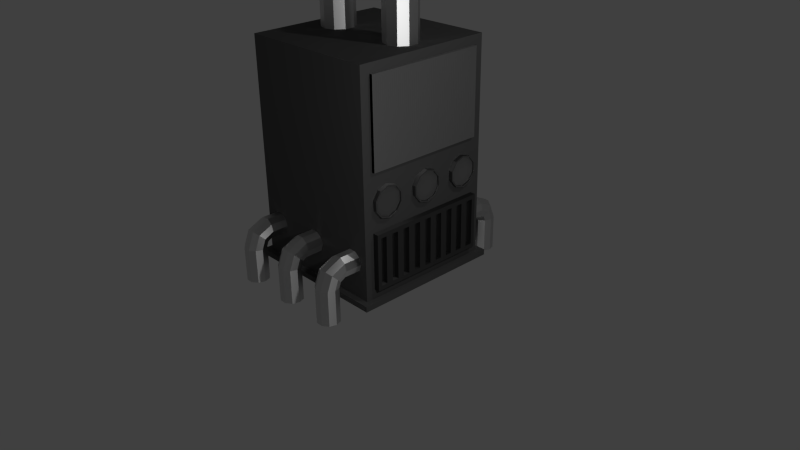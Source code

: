 # Source: Planets_Machines.blend  (saved by Blender 2.76.0; exported with 4.5.12 LTS)
import bpy
from mathutils import Matrix  # noqa: F401  (used for matrix-valued properties, if any)

bpy.ops.wm.read_factory_settings(use_empty=True)
scene = bpy.context.scene
scene.name = 'Scene'

# ---- collections
col_collection_1 = bpy.data.collections.new('Collection 1'); scene.collection.children.link(col_collection_1)

# ---- materials (node trees are filled in below, after node groups)
mat_base = bpy.data.materials.new('Base')
mat_base.alpha_threshold = 0.0
mat_base.roughness = 0.5
mat_base.line_color = (0.0, 0.0, 0.0, 1.0)
mat_gauges = bpy.data.materials.new('Gauges')
mat_gauges.alpha_threshold = 0.0
mat_gauges.roughness = 0.5
mat_gauges.line_color = (0.0, 0.0, 0.0, 1.0)
mat_grill = bpy.data.materials.new('Grill')
mat_grill.alpha_threshold = 0.0
mat_grill.roughness = 0.5
mat_pipes = bpy.data.materials.new('Pipes')
mat_pipes.alpha_threshold = 0.0
mat_pipes.roughness = 0.5
mat_screen = bpy.data.materials.new('Screen')
mat_screen.alpha_threshold = 0.0
mat_screen.roughness = 0.5
mat_gaugeglasses = bpy.data.materials.new('GaugeGlasses')
mat_gaugeglasses.alpha_threshold = 0.0
mat_gaugeglasses.roughness = 0.5
mat_gaugeglasses4real = bpy.data.materials.new('GaugeGlasses4Real')
mat_gaugeglasses4real.alpha_threshold = 0.0
mat_gaugeglasses4real.roughness = 0.5

# ---- material node trees
mat_base.use_nodes = True; mat_base.node_tree.nodes.clear()
_N = mat_base.node_tree.nodes; _L = mat_base.node_tree.links
n0 = _N.new('ShaderNodeOutputMaterial'); n0.name = 'Material Output'; n0.location = (300, 300)
n1 = _N.new('ShaderNodeBsdfDiffuse'); n1.name = 'Diffuse BSDF'; n1.location = (10, 300)
n1.inputs[0].default_value = (0.08353, 0.08353, 0.08353, 1.0)
_L.new(n1.outputs[0], n0.inputs[0])
n0.is_active_output = True
mat_gauges.use_nodes = True; mat_gauges.node_tree.nodes.clear()
_N = mat_gauges.node_tree.nodes; _L = mat_gauges.node_tree.links
n0 = _N.new('ShaderNodeBsdfAnisotropic'); n0.name = 'Anisotropic BSDF'; n0.location = (8, 330)
n0.distribution = 'GGX'
n0.inputs[0].default_value = (0.3095, 0.3095, 0.3095, 1.0)
n0.inputs[1].default_value = 0.4472
n0.inputs[2].default_value = 0.5
n1 = _N.new('ShaderNodeOutputMaterial'); n1.name = 'Material Output'; n1.location = (300, 300)
_L.new(n0.outputs[0], n1.inputs[0])
n1.is_active_output = True
mat_grill.use_nodes = True; mat_grill.node_tree.nodes.clear()
_N = mat_grill.node_tree.nodes; _L = mat_grill.node_tree.links
n0 = _N.new('ShaderNodeOutputMaterial'); n0.name = 'Material Output'; n0.location = (460, 300)
n1 = _N.new('ShaderNodeMixShader'); n1.name = 'Mix Shader'; n1.location = (240, 273)
n2 = _N.new('ShaderNodeBsdfAnisotropic'); n2.name = 'Anisotropic BSDF'; n2.location = (-27, 204)
n2.distribution = 'GGX'
n2.inputs[0].default_value = (0.1981, 0.1981, 0.1981, 1.0)
n2.inputs[1].default_value = 0.4472
n2.inputs[2].default_value = 0.5
n3 = _N.new('ShaderNodeBsdfDiffuse'); n3.name = 'Diffuse BSDF'; n3.location = (-25, 347)
n3.inputs[0].default_value = (0.03078, 0.03078, 0.03078, 1.0)
_L.new(n3.outputs[0], n1.inputs[1])
_L.new(n1.outputs[0], n0.inputs[0])
_L.new(n2.outputs[0], n1.inputs[2])
n0.is_active_output = True
mat_pipes.use_nodes = True; mat_pipes.node_tree.nodes.clear()
_N = mat_pipes.node_tree.nodes; _L = mat_pipes.node_tree.links
n0 = _N.new('ShaderNodeOutputMaterial'); n0.name = 'Material Output'; n0.location = (300, 300)
n1 = _N.new('ShaderNodeBsdfAnisotropic'); n1.name = 'Anisotropic BSDF'; n1.location = (9, 314)
n1.distribution = 'GGX'
n1.inputs[1].default_value = 0.4472
n1.inputs[2].default_value = 0.5
_L.new(n1.outputs[0], n0.inputs[0])
n0.is_active_output = True
mat_screen.use_nodes = True; mat_screen.node_tree.nodes.clear()
_N = mat_screen.node_tree.nodes; _L = mat_screen.node_tree.links
n0 = _N.new('ShaderNodeOutputMaterial'); n0.name = 'Material Output'; n0.location = (545, 300)
n1 = _N.new('ShaderNodeMixShader'); n1.name = 'Mix Shader'; n1.location = (325, 269)
n1.inputs[0].default_value = 0.4273
n2 = _N.new('ShaderNodeBsdfDiffuse'); n2.name = 'Diffuse BSDF'; n2.location = (83, 300)
n2.inputs[0].default_value = (0.0, 0.0, 0.0, 1.0)
n2.inputs[1].default_value = 0.5
n3 = _N.new('ShaderNodeBsdfDiffuse'); n3.name = 'Diffuse BSDF.001'; n3.location = (85, 137)
n3.inputs[0].default_value = (0.3599, 0.3599, 0.3599, 1.0)
n3.inputs[1].default_value = 0.5
n4 = _N.new('ShaderNodeTexBrick'); n4.name = 'Brick Texture'; n4.location = (-575, 318)
n4.inputs[4].default_value = 20.0
n4.inputs[5].default_value = 0.01
n4.inputs[8].default_value = 5.0
n4.inputs[9].default_value = 0.2
n5 = _N.new('ShaderNodeMapping'); n5.name = 'Mapping'; n5.location = (-351, 290)
_L.new(n2.outputs[0], n1.inputs[1])
_L.new(n1.outputs[0], n0.inputs[0])
_L.new(n3.outputs[0], n1.inputs[2])
_L.new(n5.outputs[0], n2.inputs[2])
_L.new(n5.outputs[0], n3.inputs[2])
_L.new(n4.outputs[0], n5.inputs[0])
n0.is_active_output = True
mat_gaugeglasses.use_nodes = True; mat_gaugeglasses.node_tree.nodes.clear()
_N = mat_gaugeglasses.node_tree.nodes; _L = mat_gaugeglasses.node_tree.links
n0 = _N.new('ShaderNodeOutputMaterial'); n0.name = 'Material Output'; n0.location = (300, 300)
n1 = _N.new('ShaderNodeBsdfDiffuse'); n1.name = 'Diffuse BSDF'; n1.location = (10, 300)
n1.inputs[0].default_value = (1.0, 1.0, 1.0, 1.0)
_L.new(n1.outputs[0], n0.inputs[0])
n0.is_active_output = True
mat_gaugeglasses4real.use_nodes = True; mat_gaugeglasses4real.node_tree.nodes.clear()
_N = mat_gaugeglasses4real.node_tree.nodes; _L = mat_gaugeglasses4real.node_tree.links
n0 = _N.new('ShaderNodeOutputMaterial'); n0.name = 'Material Output'; n0.location = (300, 300)
n1 = _N.new('ShaderNodeBsdfGlass'); n1.name = 'Glass BSDF'; n1.location = (10, 300)
n1.distribution = 'BECKMANN'
n1.inputs[0].default_value = (0.8, 0.8, 0.8, 1.0)
n1.inputs[2].default_value = 1.45
_L.new(n1.outputs[0], n0.inputs[0])
n0.is_active_output = True

# ---- world
world_world = bpy.data.worlds.new('World'); scene.world = world_world
world_world.color = (0.05088, 0.05088, 0.05088)
world_world.use_sun_shadow = False
world_world.sun_shadow_jitter_overblur = 0.0
world_world.cycles.sampling_method = 'MANUAL'
world_world.cycles.sample_map_resolution = 256

# ---- cameras
cam_camera = bpy.data.cameras.new('Camera')
cam_camera.clip_end = 100.0
cam_camera.lens = 35.0
cam_camera.sensor_width = 32.0
cam_camera.sensor_height = 18.0
cam_camera.ortho_scale = 7.314
cam_camera.dof.focus_distance = 0.0

# ---- lights
light_point = bpy.data.lights.new('Point', 'POINT')
light_point.transmission_factor = 0.0
light_point.energy = 100.0
light_point.shadow_buffer_clip_start = 0.5
light_point.shadow_soft_size = 0.1
light_point.shadow_maximum_resolution = 0.006
light_point.use_absolute_resolution = True
light_point.cycles.use_multiple_importance_sampling = False
light_lamp = bpy.data.lights.new('Lamp', 'POINT')
light_lamp.transmission_factor = 0.0
light_lamp.cutoff_distance = 30.0
light_lamp.energy = 100.0
light_lamp.shadow_buffer_clip_start = 1.001
light_lamp.shadow_soft_size = 0.1
light_lamp.shadow_maximum_resolution = 0.006
light_lamp.use_absolute_resolution = True
light_lamp.cycles.use_multiple_importance_sampling = False

# ---- meshes
me_cube = bpy.data.meshes.new('Cube')
me_cube.from_pydata([(1.0, 1.0, 0.002415), (1.0, -1.0, 0.002415), (-1.0, -1.0, 0.002415), (-1.0, 1.0, 0.002415), (1.0, 1.0, 0.07621), (1.0, -1.0, 0.07621), (-1.0, -1.0, 0.07621), (-1.0, 1.0, 0.07621), (0.9198, 0.9198, 0.07621), (0.9198, -0.9198, 0.07621), (-0.9198, -0.9198, 0.07621), (-0.9198, 0.9198, 0.07621), (0.9198, 0.9198, 2.865), (0.9198, -0.9198, 2.865), (-0.9198, -0.9198, 2.865), (-0.9198, 0.9198, 2.865), (0.5738, -0.8836, 0.6127), (0.6458, -0.8836, 0.665), (0.7347, -0.8836, 0.665), (0.8067, -0.8836, 0.6127), (0.8342, -0.8836, 0.5282), (0.8067, -0.8836, 0.4436), (0.7347, -0.8836, 0.3913), (0.6458, -0.8836, 0.3913), (0.5464, -0.8836, 0.5282), (0.5738, -0.8836, 0.4436), (0.5738, -1.135, 0.6127), (0.6458, -1.135, 0.665), (0.7347, -1.135, 0.665), (0.8067, -1.135, 0.6127), (0.8342, -1.135, 0.5281), (0.8067, -1.135, 0.4435), (0.7347, -1.135, 0.3913), (0.6458, -1.135, 0.3913), (0.5464, -1.135, 0.5281), (0.5738, -1.135, 0.4435), (0.5738, -1.32, 0.5271), (0.6458, -1.356, 0.564), (0.7347, -1.356, 0.564), (0.8067, -1.32, 0.5271), (0.8342, -1.26, 0.4673), (0.8067, -1.2, 0.4074), (0.7347, -1.163, 0.3705), (0.6458, -1.163, 0.3705), (0.5464, -1.26, 0.4673), (0.5738, -1.2, 0.4074), (0.5738, -1.395, 0.3412), (0.6458, -1.447, 0.3412), (0.7347, -1.447, 0.3412), (0.8067, -1.395, 0.3412), (0.8342, -1.31, 0.3412), (0.8067, -1.226, 0.3412), (0.7347, -1.173, 0.3412), (0.6458, -1.173, 0.3412), (0.5738, -1.395, -0.09841), (0.6458, -1.447, -0.09841), (0.7347, -1.447, -0.09841), (0.8067, -1.395, -0.09841), (0.8342, -1.31, -0.09841), (0.8067, -1.226, -0.09841), (0.7347, -1.173, -0.09841), (0.6458, -1.173, -0.09841), (0.5738, -1.226, -0.09841), (0.5464, -1.31, -0.09841), (0.5464, -1.31, 0.3412), (0.5738, -1.226, 0.3412), (-0.8097, -1.226, 0.3412), (-0.8372, -1.31, 0.3412), (-0.8372, -1.31, -0.09841), (-0.8097, -1.226, -0.09841), (-0.7378, -1.173, -0.09841), (-0.6488, -1.173, -0.09841), (-0.5769, -1.226, -0.09841), (-0.5494, -1.31, -0.09841), (-0.5769, -1.395, -0.09841), (-0.6488, -1.447, -0.09841), (-0.7378, -1.447, -0.09841), (-0.8097, -1.395, -0.09841), (-0.7378, -1.173, 0.3412), (-0.6488, -1.173, 0.3412), (-0.5769, -1.226, 0.3412), (-0.5494, -1.31, 0.3412), (-0.5769, -1.395, 0.3412), (-0.6488, -1.447, 0.3412), (-0.7378, -1.447, 0.3412), (-0.8097, -1.395, 0.3412), (-0.8097, -1.2, 0.4074), (-0.8372, -1.26, 0.4673), (-0.7378, -1.163, 0.3705), (-0.6488, -1.163, 0.3705), (-0.5769, -1.2, 0.4074), (-0.5494, -1.26, 0.4673), (-0.5769, -1.32, 0.5271), (-0.6488, -1.356, 0.564), (-0.7378, -1.356, 0.564), (-0.8097, -1.32, 0.5271), (-0.8097, -1.135, 0.4435), (-0.8372, -1.135, 0.5281), (-0.7378, -1.135, 0.3913), (-0.6488, -1.135, 0.3913), (-0.5769, -1.135, 0.4435), (-0.5494, -1.135, 0.5281), (-0.5769, -1.135, 0.6127), (-0.6488, -1.135, 0.665), (-0.7378, -1.135, 0.665), (-0.8097, -1.135, 0.6127), (-0.8097, -0.8836, 0.4436), (-0.8372, -0.8836, 0.5282), (-0.7378, -0.8836, 0.3913), (-0.6488, -0.8836, 0.3913), (-0.5769, -0.8836, 0.4436), (-0.5494, -0.8836, 0.5282), (-0.5769, -0.8836, 0.6127), (-0.6488, -0.8836, 0.665), (-0.7378, -0.8836, 0.665), (-0.8097, -0.8836, 0.6127), (-0.1179, -0.8836, 0.6127), (-0.04598, -0.8836, 0.665), (0.04295, -0.8836, 0.665), (0.1149, -0.8836, 0.6127), (0.1424, -0.8836, 0.5282), (0.1149, -0.8836, 0.4436), (0.04295, -0.8836, 0.3913), (-0.04598, -0.8836, 0.3913), (-0.1454, -0.8836, 0.5282), (-0.1179, -0.8836, 0.4436), (-0.1179, -1.135, 0.6127), (-0.04598, -1.135, 0.665), (0.04295, -1.135, 0.665), (0.1149, -1.135, 0.6127), (0.1424, -1.135, 0.5281), (0.1149, -1.135, 0.4435), (0.04295, -1.135, 0.3913), (-0.04598, -1.135, 0.3913), (-0.1454, -1.135, 0.5281), (-0.1179, -1.135, 0.4435), (-0.1179, -1.32, 0.5271), (-0.04598, -1.356, 0.564), (0.04295, -1.356, 0.564), (0.1149, -1.32, 0.5271), (0.1424, -1.26, 0.4673), (0.1149, -1.2, 0.4074), (0.04295, -1.163, 0.3705), (-0.04598, -1.163, 0.3705), (-0.1454, -1.26, 0.4673), (-0.1179, -1.2, 0.4074), (-0.1179, -1.395, 0.3412), (-0.04598, -1.447, 0.3412), (0.04295, -1.447, 0.3412), (0.1149, -1.395, 0.3412), (0.1424, -1.31, 0.3412), (0.1149, -1.226, 0.3412), (0.04295, -1.173, 0.3412), (-0.04598, -1.173, 0.3412), (-0.1179, -1.395, -0.09841), (-0.04598, -1.447, -0.09841), (0.04295, -1.447, -0.09841), (0.1149, -1.395, -0.09841), (0.1424, -1.31, -0.09841), (0.1149, -1.226, -0.09841), (0.04295, -1.173, -0.09841), (-0.04598, -1.173, -0.09841), (-0.1179, -1.226, -0.09841), (-0.1454, -1.31, -0.09841), (-0.1454, -1.31, 0.3412), (-0.1179, -1.226, 0.3412), (-0.3967, 0.1598, 4.294), (-0.5128, 0.1975, 4.294), (-0.5128, 0.2119, 2.772), (-0.5128, 0.2119, 4.294), (-0.3882, 0.1715, 2.772), (-0.3882, 0.1715, 4.294), (-0.3112, 0.0655, 2.772), (-0.3112, 0.0655, 4.294), (-0.3112, -0.0655, 2.772), (-0.3112, -0.0655, 4.294), (-0.3882, -0.1715, 2.772), (-0.3882, -0.1715, 4.294), (-0.5128, -0.2119, 2.772), (-0.5128, -0.2119, 4.294), (-0.6374, -0.1715, 2.772), (-0.6374, -0.1715, 4.294), (-0.7144, -0.0655, 2.772), (-0.7144, -0.0655, 4.294), (-0.7144, 0.0655, 2.772), (-0.7144, 0.0655, 4.294), (-0.6374, 0.1715, 2.772), (-0.6374, 0.1715, 4.294), (-0.325, 0.06104, 4.294), (-0.325, -0.06104, 4.294), (-0.3967, -0.1598, 4.294), (-0.5128, -0.1975, 4.294), (-0.6289, -0.1598, 4.294), (-0.7007, -0.06104, 4.294), (-0.7007, 0.06104, 4.294), (-0.6289, 0.1598, 4.294), (-0.3967, 0.1598, 4.146), (-0.5128, 0.1975, 4.146), (-0.325, 0.06104, 4.146), (-0.325, -0.06104, 4.146), (-0.3967, -0.1598, 4.146), (-0.5128, -0.1975, 4.146), (-0.6289, -0.1598, 4.146), (-0.7007, -0.06104, 4.146), (-0.7007, 0.06104, 4.146), (-0.6289, 0.1598, 4.146), (0.6702, 0.1598, 3.674), (0.5541, 0.1975, 3.674), (0.5541, 0.2119, 2.775), (0.5541, 0.2119, 3.674), (0.6787, 0.1715, 2.775), (0.6787, 0.1715, 3.674), (0.7557, 0.0655, 2.775), (0.7557, 0.0655, 3.674), (0.7557, -0.0655, 2.775), (0.7557, -0.0655, 3.674), (0.6787, -0.1715, 2.775), (0.6787, -0.1715, 3.674), (0.5541, -0.2119, 2.775), (0.5541, -0.2119, 3.674), (0.4295, -0.1715, 2.775), (0.4295, -0.1715, 3.674), (0.3525, -0.0655, 2.775), (0.3525, -0.0655, 3.674), (0.3525, 0.0655, 2.775), (0.3525, 0.0655, 3.674), (0.4295, 0.1715, 2.775), (0.4295, 0.1715, 3.674), (0.742, 0.06104, 3.674), (0.742, -0.06104, 3.674), (0.6702, -0.1598, 3.674), (0.5541, -0.1975, 3.674), (0.438, -0.1598, 3.674), (0.3663, -0.06104, 3.674), (0.3663, 0.06104, 3.674), (0.438, 0.1598, 3.674), (0.6702, 0.1598, 3.526), (0.5541, 0.1975, 3.526), (0.742, 0.06104, 3.526), (0.742, -0.06104, 3.526), (0.6702, -0.1598, 3.526), (0.5541, -0.1975, 3.526), (0.438, -0.1598, 3.526), (0.3663, -0.06104, 3.526), (0.3663, 0.06104, 3.526), (0.438, 0.1598, 3.526), (-0.5769, 0.8781, 0.6127), (-0.6488, 0.8781, 0.665), (-0.7378, 0.8781, 0.665), (-0.8097, 0.8781, 0.6127), (-0.8372, 0.8781, 0.5282), (-0.8097, 0.8781, 0.4436), (-0.7378, 0.8781, 0.3913), (-0.6488, 0.8781, 0.3913), (-0.5494, 0.8781, 0.5282), (-0.5769, 0.8781, 0.4436), (-0.5769, 1.13, 0.6127), (-0.6488, 1.13, 0.665), (-0.7378, 1.13, 0.665), (-0.8097, 1.13, 0.6127), (-0.8372, 1.13, 0.5281), (-0.8097, 1.13, 0.4435), (-0.7378, 1.13, 0.3913), (-0.6488, 1.13, 0.3913), (-0.5494, 1.13, 0.5281), (-0.5769, 1.13, 0.4435), (-0.5769, 1.314, 0.5271), (-0.6488, 1.351, 0.564), (-0.7378, 1.351, 0.564), (-0.8097, 1.314, 0.5271), (-0.8372, 1.254, 0.4673), (-0.8097, 1.194, 0.4074), (-0.7378, 1.157, 0.3705), (-0.6488, 1.157, 0.3705), (-0.5494, 1.254, 0.4673), (-0.5769, 1.194, 0.4074), (-0.5769, 1.389, 0.3412), (-0.6488, 1.442, 0.3412), (-0.7378, 1.442, 0.3412), (-0.8097, 1.389, 0.3412), (-0.8372, 1.305, 0.3412), (-0.8097, 1.22, 0.3412), (-0.7378, 1.168, 0.3412), (-0.6488, 1.168, 0.3412), (-0.5769, 1.389, -0.09841), (-0.6488, 1.442, -0.09841), (-0.7378, 1.442, -0.09841), (-0.8097, 1.389, -0.09841), (-0.8372, 1.305, -0.09841), (-0.8097, 1.22, -0.09841), (-0.7378, 1.168, -0.09841), (-0.6488, 1.168, -0.09841), (-0.5769, 1.22, -0.09841), (-0.5494, 1.305, -0.09841), (-0.5494, 1.305, 0.3412), (-0.5769, 1.22, 0.3412), (0.8067, 1.22, 0.3412), (0.8342, 1.305, 0.3412), (0.8342, 1.305, -0.09841), (0.8067, 1.22, -0.09841), (0.7347, 1.168, -0.09841), (0.6458, 1.168, -0.09841), (0.5738, 1.22, -0.09841), (0.5464, 1.305, -0.09841), (0.5738, 1.389, -0.09841), (0.6458, 1.442, -0.09841), (0.7347, 1.442, -0.09841), (0.8067, 1.389, -0.09841), (0.7347, 1.168, 0.3412), (0.6458, 1.168, 0.3412), (0.5738, 1.22, 0.3412), (0.5464, 1.305, 0.3412), (0.5738, 1.389, 0.3412), (0.6458, 1.442, 0.3412), (0.7347, 1.442, 0.3412), (0.8067, 1.389, 0.3412), (0.8067, 1.194, 0.4074), (0.8342, 1.254, 0.4673), (0.7347, 1.157, 0.3705), (0.6458, 1.157, 0.3705), (0.5738, 1.194, 0.4074), (0.5464, 1.254, 0.4673), (0.5738, 1.314, 0.5271), (0.6458, 1.351, 0.564), (0.7347, 1.351, 0.564), (0.8067, 1.314, 0.5271), (0.8067, 1.13, 0.4435), (0.8342, 1.13, 0.5281), (0.7347, 1.13, 0.3913), (0.6458, 1.13, 0.3913), (0.5738, 1.13, 0.4435), (0.5464, 1.13, 0.5281), (0.5738, 1.13, 0.6127), (0.6458, 1.13, 0.665), (0.7347, 1.13, 0.665), (0.8067, 1.13, 0.6127), (0.8067, 0.8781, 0.4436), (0.8342, 0.8781, 0.5282), (0.7347, 0.8781, 0.3913), (0.6458, 0.8781, 0.3913), (0.5738, 0.8781, 0.4436), (0.5464, 0.8781, 0.5282), (0.5738, 0.8781, 0.6127), (0.6458, 0.8781, 0.665), (0.7347, 0.8781, 0.665), (0.8067, 0.8781, 0.6127), (0.1149, 0.8781, 0.6127), (0.04295, 0.8781, 0.665), (-0.04599, 0.8781, 0.665), (-0.1179, 0.8781, 0.6127), (-0.1454, 0.8781, 0.5282), (-0.1179, 0.8781, 0.4436), (-0.04599, 0.8781, 0.3913), (0.04295, 0.8781, 0.3913), (0.1424, 0.8781, 0.5282), (0.1149, 0.8781, 0.4436), (0.1149, 1.13, 0.6127), (0.04295, 1.13, 0.665), (-0.04598, 1.13, 0.665), (-0.1179, 1.13, 0.6127), (-0.1454, 1.13, 0.5281), (-0.1179, 1.13, 0.4435), (-0.04598, 1.13, 0.3913), (0.04295, 1.13, 0.3913), (0.1424, 1.13, 0.5281), (0.1149, 1.13, 0.4435), (0.1149, 1.314, 0.5271), (0.04295, 1.351, 0.564), (-0.04598, 1.351, 0.564), (-0.1179, 1.314, 0.5271), (-0.1454, 1.254, 0.4673), (-0.1179, 1.194, 0.4074), (-0.04598, 1.157, 0.3705), (0.04295, 1.157, 0.3705), (0.1424, 1.254, 0.4673), (0.1149, 1.194, 0.4074), (0.1149, 1.389, 0.3412), (0.04295, 1.442, 0.3412), (-0.04598, 1.442, 0.3412), (-0.1179, 1.389, 0.3412), (-0.1454, 1.305, 0.3412), (-0.1179, 1.22, 0.3412), (-0.04598, 1.168, 0.3412), (0.04295, 1.168, 0.3412), (0.1149, 1.389, -0.09841), (0.04295, 1.442, -0.09841), (-0.04598, 1.442, -0.09841), (-0.1179, 1.389, -0.09841), (-0.1454, 1.305, -0.09841), (-0.1179, 1.22, -0.09841), (-0.04598, 1.168, -0.09841), (0.04295, 1.168, -0.09841), (0.1149, 1.22, -0.09841), (0.1424, 1.305, -0.09841), (0.1424, 1.305, 0.3412), (0.1149, 1.22, 0.3412), (0.819, -0.7926, 1.651), (0.819, -0.7926, 2.747), (0.819, 0.7926, 1.651), (0.819, 0.7926, 2.747), (0.96, -0.7926, 1.651), (0.96, -0.7926, 2.747), (0.96, 0.7926, 1.651), (0.96, 0.7926, 2.747), (0.97, 0.4139, 1.19), (0.8461, 0.4139, 1.19), (0.8461, -0.7891, 1.316), (0.97, -0.7891, 1.316), (0.8461, -0.7189, 1.42), (0.97, -0.7189, 1.42), (0.8461, -0.6006, 1.464), (0.97, -0.6006, 1.464), (0.8461, -0.4794, 1.429), (0.97, -0.4794, 1.429), (0.8461, -0.4016, 1.33), (0.97, -0.4016, 1.33), (0.8461, -0.3969, 1.204), (0.97, -0.3969, 1.204), (0.8461, -0.4671, 1.1), (0.97, -0.4671, 1.1), (0.8461, -0.5854, 1.056), (0.97, -0.5854, 1.056), (0.8461, -0.7066, 1.091), (0.97, -0.7066, 1.091), (0.8461, -0.7844, 1.19), (0.97, -0.7844, 1.19), (0.97, 0.4918, 1.091), (0.8461, 0.4918, 1.091), (0.97, 0.613, 1.056), (0.8461, 0.613, 1.056), (0.97, 0.7313, 1.1), (0.8461, 0.7313, 1.1), (0.97, 0.8015, 1.204), (0.8461, 0.8015, 1.204), (0.97, 0.7968, 1.33), (0.8461, 0.7968, 1.33), (0.97, 0.719, 1.429), (0.8461, 0.719, 1.429), (0.97, 0.5977, 1.464), (0.8461, 0.5977, 1.464), (0.97, 0.4794, 1.42), (0.8461, 0.4794, 1.42), (0.97, 0.4092, 1.316), (0.8461, 0.4092, 1.316), (0.9364, -0.7739, 1.312), (0.9364, -0.7091, 1.408), (0.9364, -0.6, 1.448), (0.9364, -0.4882, 1.416), (0.9364, -0.4165, 1.325), (0.9364, -0.4121, 1.209), (0.9364, -0.4769, 1.112), (0.9364, -0.586, 1.072), (0.9364, -0.6978, 1.104), (0.9364, -0.7696, 1.195), (0.97, -0.7696, 1.195), (0.97, -0.6978, 1.104), (0.97, -0.586, 1.072), (0.97, -0.4769, 1.112), (0.97, -0.4121, 1.209), (0.97, -0.4165, 1.325), (0.97, -0.4882, 1.416), (0.97, -0.6, 1.448), (0.97, -0.7091, 1.408), (0.97, -0.7739, 1.312), (0.9364, 0.4245, 1.312), (0.9364, 0.4892, 1.408), (0.9364, 0.5983, 1.448), (0.9364, 0.7101, 1.416), (0.9364, 0.7819, 1.325), (0.9364, 0.7863, 1.209), (0.9364, 0.7215, 1.112), (0.9364, 0.6124, 1.072), (0.9364, 0.5006, 1.104), (0.9364, 0.4288, 1.195), (0.97, 0.4288, 1.195), (0.97, 0.5006, 1.104), (0.97, 0.6124, 1.072), (0.97, 0.7215, 1.112), (0.97, 0.7863, 1.209), (0.97, 0.7819, 1.325), (0.97, 0.7101, 1.416), (0.97, 0.5983, 1.448), (0.97, 0.4892, 1.408), (0.97, 0.4245, 1.312), (0.97, -0.1852, 1.19), (0.8461, -0.1852, 1.19), (0.97, -0.1074, 1.091), (0.8461, -0.1074, 1.091), (0.97, 0.01379, 1.056), (0.8461, 0.01379, 1.056), (0.97, 0.1321, 1.1), (0.8461, 0.1321, 1.1), (0.97, 0.2023, 1.204), (0.8461, 0.2023, 1.204), (0.97, 0.1976, 1.33), (0.8461, 0.1976, 1.33), (0.97, 0.1198, 1.429), (0.8461, 0.1198, 1.429), (0.97, -0.001437, 1.464), (0.8461, -0.001437, 1.464), (0.97, -0.1197, 1.42), (0.8461, -0.1197, 1.42), (0.97, -0.1899, 1.316), (0.8461, -0.1899, 1.316), (0.9364, -0.1747, 1.312), (0.9364, -0.11, 1.408), (0.9364, -0.0008461, 1.448), (0.9364, 0.111, 1.416), (0.9364, 0.1827, 1.325), (0.9364, 0.1871, 1.209), (0.9364, 0.1223, 1.112), (0.9364, 0.0132, 1.072), (0.9364, -0.0986, 1.104), (0.9364, -0.1704, 1.195), (0.97, -0.1704, 1.195), (0.97, -0.0986, 1.104), (0.97, 0.0132, 1.072), (0.97, 0.1223, 1.112), (0.97, 0.1871, 1.209), (0.97, 0.1827, 1.325), (0.97, 0.111, 1.416), (0.97, -0.0008461, 1.448), (0.97, -0.11, 1.408), (0.97, -0.1747, 1.312), (0.8471, -0.7977, 0.1971), (0.8471, -0.7977, 0.9148), (0.8471, 0.7977, 0.1971), (0.8471, 0.7977, 0.9148), (0.9937, -0.7977, 0.1971), (0.9937, -0.7977, 0.9148), (0.9937, 0.7977, 0.1971), (0.9937, 0.7977, 0.9148), (0.9937, -0.7459, 0.2518), (0.9937, -0.7459, 0.8601), (0.9937, 0.7459, 0.2518), (0.9937, 0.7459, 0.8601), (0.8471, -0.713, 0.9148), (0.8471, -0.6192, 0.9148), (0.8471, -0.5253, 0.9148), (0.8471, -0.4315, 0.9148), (0.8471, -0.3377, 0.9148), (0.8471, -0.2438, 0.9148), (0.8471, -0.15, 0.9148), (0.8471, -0.05612, 0.9148), (0.8471, 0.03772, 0.9148), (0.8471, 0.1316, 0.9148), (0.8471, 0.2254, 0.9148), (0.8471, 0.3193, 0.9148), (0.8471, 0.4131, 0.9148), (0.8471, 0.5069, 0.9148), (0.8471, 0.6008, 0.9148), (0.8471, 0.6946, 0.9148), (0.8471, 0.6946, 0.1971), (0.8471, 0.6008, 0.1971), (0.8471, 0.5069, 0.1971), (0.8471, 0.4131, 0.1971), (0.8471, 0.3193, 0.1971), (0.8471, 0.2254, 0.1971), (0.8471, 0.1316, 0.1971), (0.8471, 0.03772, 0.1971), (0.8471, -0.05612, 0.1971), (0.8471, -0.15, 0.1971), (0.8471, -0.2438, 0.1971), (0.8471, -0.3377, 0.1971), (0.8471, -0.4315, 0.1971), (0.8471, -0.5253, 0.1971), (0.8471, -0.6192, 0.1971), (0.8471, -0.713, 0.1971), (0.9937, 0.6946, 0.9148), (0.9937, 0.6008, 0.9148), (0.9937, 0.5069, 0.9148), (0.9937, 0.4131, 0.9148), (0.9937, 0.3193, 0.9148), (0.9937, 0.2254, 0.9148), (0.9937, 0.1316, 0.9148), (0.9937, 0.03772, 0.9148), (0.9937, -0.05612, 0.9148), (0.9937, -0.15, 0.9148), (0.9937, -0.2438, 0.9148), (0.9937, -0.3377, 0.9148), (0.9937, -0.4315, 0.9148), (0.9937, -0.5253, 0.9148), (0.9937, -0.6192, 0.9148), (0.9937, -0.713, 0.9148), (0.9937, -0.713, 0.1971), (0.9937, -0.6192, 0.1971), (0.9937, -0.5253, 0.1971), (0.9937, -0.4315, 0.1971), (0.9937, -0.3377, 0.1971), (0.9937, -0.2438, 0.1971), (0.9937, -0.15, 0.1971), (0.9937, -0.05612, 0.1971), (0.9937, 0.03772, 0.1971), (0.9937, 0.1316, 0.1971), (0.9937, 0.2254, 0.1971), (0.9937, 0.3193, 0.1971), (0.9937, 0.4131, 0.1971), (0.9937, 0.5069, 0.1971), (0.9937, 0.6008, 0.1971), (0.9937, 0.6946, 0.1971), (0.9937, 0.6495, 0.8601), (0.9937, 0.5618, 0.8601), (0.9937, 0.474, 0.8601), (0.9937, 0.3863, 0.8601), (0.9937, 0.2985, 0.8601), (0.9937, 0.2108, 0.8601), (0.9937, 0.123, 0.8601), (0.9937, 0.03527, 0.8601), (0.9937, -0.05248, 0.8601), (0.9937, -0.1402, 0.8601), (0.9937, -0.228, 0.8601), (0.9937, -0.3157, 0.8601), (0.9937, -0.4035, 0.8601), (0.9937, -0.4912, 0.8601), (0.9937, -0.579, 0.8601), (0.9937, -0.6667, 0.8601), (0.9937, -0.6667, 0.2518), (0.9937, -0.579, 0.2518), (0.9937, -0.4912, 0.2518), (0.9937, -0.4035, 0.2518), (0.9937, -0.3157, 0.2518), (0.9937, -0.228, 0.2518), (0.9937, -0.1402, 0.2518), (0.9937, -0.05248, 0.2518), (0.9937, 0.03527, 0.2518), (0.9937, 0.123, 0.2518), (0.9937, 0.2108, 0.2518), (0.9937, 0.2985, 0.2518), (0.9937, 0.3863, 0.2518), (0.9937, 0.474, 0.2518), (0.9937, 0.5618, 0.2518), (0.9937, 0.6495, 0.2518), (0.9307, -0.7459, 0.2518), (0.9307, -0.7459, 0.8601), (0.9307, -0.6667, 0.8601), (0.9307, -0.6667, 0.2518), (0.9307, -0.4912, 0.8601), (0.9307, -0.579, 0.8601), (0.9307, -0.579, 0.2518), (0.9307, -0.4912, 0.2518), (0.9307, -0.3157, 0.8601), (0.9307, -0.4035, 0.8601), (0.9307, -0.4035, 0.2518), (0.9307, -0.3157, 0.2518), (0.9307, -0.1402, 0.8601), (0.9307, -0.228, 0.8601), (0.9307, -0.228, 0.2518), (0.9307, -0.1402, 0.2518), (0.9307, 0.03527, 0.8601), (0.9307, -0.05248, 0.8601), (0.9307, -0.05248, 0.2518), (0.9307, 0.03527, 0.2518), (0.9307, 0.2108, 0.8601), (0.9307, 0.123, 0.8601), (0.9307, 0.123, 0.2518), (0.9307, 0.2108, 0.2518), (0.9307, 0.3863, 0.8601), (0.9307, 0.2985, 0.8601), (0.9307, 0.2985, 0.2518), (0.9307, 0.3863, 0.2518), (0.9307, 0.5618, 0.8601), (0.9307, 0.474, 0.8601), (0.9307, 0.474, 0.2518), (0.9307, 0.5618, 0.2518), (0.9307, 0.7459, 0.2518), (0.9307, 0.7459, 0.8601), (0.9307, 0.6495, 0.8601), (0.9307, 0.6495, 0.2518), (0.9641, -0.7739, 1.312), (0.9641, -0.7091, 1.408), (0.9641, -0.6, 1.448), (0.9641, -0.4882, 1.416), (0.9641, -0.4165, 1.325), (0.9641, -0.4121, 1.209), (0.9641, -0.4769, 1.112), (0.9641, -0.586, 1.072), (0.9641, -0.6978, 1.104), (0.9641, -0.7696, 1.195), (0.9641, 0.4245, 1.312), (0.9641, 0.4892, 1.408), (0.9641, 0.5983, 1.448), (0.9641, 0.7101, 1.416), (0.9641, 0.7819, 1.325), (0.9641, 0.7863, 1.209), (0.9641, 0.7215, 1.112), (0.9641, 0.6124, 1.072), (0.9641, 0.5006, 1.104), (0.9641, 0.4288, 1.195), (0.9641, -0.1747, 1.312), (0.9641, -0.11, 1.408), (0.9641, -0.0008461, 1.448), (0.9641, 0.111, 1.416), (0.9641, 0.1827, 1.325), (0.9641, 0.1871, 1.209), (0.9641, 0.1223, 1.112), (0.9641, 0.0132, 1.072), (0.9641, -0.0986, 1.104), (0.9641, -0.1704, 1.195)], [], [(0, 1, 2, 3), (6, 5, 9, 10), (0, 4, 5, 1), (1, 5, 6, 2), (2, 6, 7, 3), (4, 0, 3, 7), (10, 9, 13, 14), (5, 4, 8, 9), (7, 6, 10, 11), (4, 7, 11, 8), (12, 15, 14, 13), (9, 8, 12, 13), (11, 10, 14, 15), (8, 11, 15, 12), (27, 28, 18, 17), (31, 32, 22, 21), (43, 45, 35, 33), (29, 30, 20, 19), (34, 26, 16, 24), (41, 42, 32, 31), (42, 43, 33, 32), (37, 38, 28, 27), (33, 35, 25, 23), (26, 27, 17, 16), (36, 37, 27, 26), (32, 33, 23, 22), (38, 39, 29, 28), (45, 44, 34, 35), (28, 29, 19, 18), (35, 34, 24, 25), (40, 41, 31, 30), (48, 49, 39, 38), (30, 31, 21, 20), (39, 40, 30, 29), (44, 36, 26, 34), (55, 56, 48, 47), (46, 47, 37, 36), (54, 55, 47, 46), (56, 57, 49, 48), (51, 52, 42, 41), (50, 51, 41, 40), (62, 63, 64, 65), (58, 59, 51, 50), (63, 54, 46, 64), (53, 65, 45, 43), (66, 67, 87, 86), (49, 50, 40, 39), (59, 60, 52, 51), (65, 64, 44, 45), (60, 61, 53, 52), (47, 48, 38, 37), (61, 62, 65, 53), (64, 46, 36, 44), (57, 58, 50, 49), (52, 53, 43, 42), (70, 69, 66, 78), (79, 78, 88, 89), (72, 71, 79, 80), (84, 83, 93, 94), (74, 73, 81, 82), (82, 81, 91, 92), (76, 75, 83, 84), (67, 85, 95, 87), (71, 70, 78, 79), (80, 79, 89, 90), (73, 72, 80, 81), (93, 92, 102, 103), (75, 74, 82, 83), (69, 68, 67, 66), (78, 66, 86, 88), (77, 76, 84, 85), (85, 84, 94, 95), (68, 77, 85, 67), (81, 80, 90, 91), (83, 82, 92, 93), (97, 105, 115, 107), (87, 95, 105, 97), (89, 88, 98, 99), (92, 91, 101, 102), (95, 94, 104, 105), (88, 86, 96, 98), (91, 90, 100, 101), (94, 93, 103, 104), (86, 87, 97, 96), (90, 89, 99, 100), (99, 98, 108, 109), (102, 101, 111, 112), (105, 104, 114, 115), (98, 96, 106, 108), (101, 100, 110, 111), (104, 103, 113, 114), (96, 97, 107, 106), (100, 99, 109, 110), (103, 102, 112, 113), (127, 128, 118, 117), (131, 132, 122, 121), (143, 145, 135, 133), (129, 130, 120, 119), (134, 126, 116, 124), (141, 142, 132, 131), (142, 143, 133, 132), (137, 138, 128, 127), (133, 135, 125, 123), (126, 127, 117, 116), (136, 137, 127, 126), (132, 133, 123, 122), (138, 139, 129, 128), (145, 144, 134, 135), (128, 129, 119, 118), (135, 134, 124, 125), (140, 141, 131, 130), (148, 149, 139, 138), (130, 131, 121, 120), (139, 140, 130, 129), (144, 136, 126, 134), (155, 156, 148, 147), (146, 147, 137, 136), (154, 155, 147, 146), (156, 157, 149, 148), (151, 152, 142, 141), (150, 151, 141, 140), (162, 163, 164, 165), (158, 159, 151, 150), (163, 154, 146, 164), (153, 165, 145, 143), (149, 150, 140, 139), (159, 160, 152, 151), (165, 164, 144, 145), (160, 161, 153, 152), (147, 148, 138, 137), (161, 162, 165, 153), (164, 146, 136, 144), (157, 158, 150, 149), (152, 153, 143, 142), (192, 191, 201, 202), (175, 173, 188, 189), (168, 169, 171, 170), (167, 195, 205, 197), (179, 177, 190, 191), (170, 171, 173, 172), (188, 166, 196, 198), (183, 181, 192, 193), (172, 173, 175, 174), (193, 192, 202, 203), (187, 185, 194, 195), (174, 175, 177, 176), (191, 190, 200, 201), (171, 169, 167, 166), (176, 177, 179, 178), (189, 188, 198, 199), (169, 187, 195, 167), (178, 179, 181, 180), (166, 167, 197, 196), (173, 171, 166, 188), (180, 181, 183, 182), (196, 197, 205, 204, 203, 202, 201, 200, 199, 198), (177, 175, 189, 190), (182, 183, 185, 184), (181, 179, 191, 192), (186, 187, 169, 168), (184, 185, 187, 186), (190, 189, 199, 200), (185, 183, 193, 194), (195, 194, 204, 205), (194, 193, 203, 204), (232, 231, 241, 242), (215, 213, 228, 229), (208, 209, 211, 210), (207, 235, 245, 237), (219, 217, 230, 231), (210, 211, 213, 212), (228, 206, 236, 238), (223, 221, 232, 233), (212, 213, 215, 214), (233, 232, 242, 243), (227, 225, 234, 235), (214, 215, 217, 216), (231, 230, 240, 241), (211, 209, 207, 206), (216, 217, 219, 218), (229, 228, 238, 239), (209, 227, 235, 207), (218, 219, 221, 220), (206, 207, 237, 236), (213, 211, 206, 228), (220, 221, 223, 222), (236, 237, 245, 244, 243, 242, 241, 240, 239, 238), (217, 215, 229, 230), (222, 223, 225, 224), (221, 219, 231, 232), (226, 227, 209, 208), (224, 225, 227, 226), (230, 229, 239, 240), (225, 223, 233, 234), (235, 234, 244, 245), (234, 233, 243, 244), (257, 258, 248, 247), (261, 262, 252, 251), (273, 275, 265, 263), (259, 260, 250, 249), (264, 256, 246, 254), (271, 272, 262, 261), (272, 273, 263, 262), (267, 268, 258, 257), (263, 265, 255, 253), (256, 257, 247, 246), (266, 267, 257, 256), (262, 263, 253, 252), (268, 269, 259, 258), (275, 274, 264, 265), (258, 259, 249, 248), (265, 264, 254, 255), (270, 271, 261, 260), (278, 279, 269, 268), (260, 261, 251, 250), (269, 270, 260, 259), (274, 266, 256, 264), (285, 286, 278, 277), (276, 277, 267, 266), (284, 285, 277, 276), (286, 287, 279, 278), (281, 282, 272, 271), (280, 281, 271, 270), (292, 293, 294, 295), (288, 289, 281, 280), (293, 284, 276, 294), (283, 295, 275, 273), (296, 297, 317, 316), (279, 280, 270, 269), (289, 290, 282, 281), (295, 294, 274, 275), (290, 291, 283, 282), (277, 278, 268, 267), (291, 292, 295, 283), (294, 276, 266, 274), (287, 288, 280, 279), (282, 283, 273, 272), (300, 299, 296, 308), (309, 308, 318, 319), (302, 301, 309, 310), (314, 313, 323, 324), (304, 303, 311, 312), (312, 311, 321, 322), (306, 305, 313, 314), (297, 315, 325, 317), (301, 300, 308, 309), (310, 309, 319, 320), (303, 302, 310, 311), (323, 322, 332, 333), (305, 304, 312, 313), (299, 298, 297, 296), (308, 296, 316, 318), (307, 306, 314, 315), (315, 314, 324, 325), (298, 307, 315, 297), (311, 310, 320, 321), (313, 312, 322, 323), (327, 335, 345, 337), (317, 325, 335, 327), (319, 318, 328, 329), (322, 321, 331, 332), (325, 324, 334, 335), (318, 316, 326, 328), (321, 320, 330, 331), (324, 323, 333, 334), (316, 317, 327, 326), (320, 319, 329, 330), (329, 328, 338, 339), (332, 331, 341, 342), (335, 334, 344, 345), (328, 326, 336, 338), (331, 330, 340, 341), (334, 333, 343, 344), (326, 327, 337, 336), (330, 329, 339, 340), (333, 332, 342, 343), (357, 358, 348, 347), (361, 362, 352, 351), (373, 375, 365, 363), (359, 360, 350, 349), (364, 356, 346, 354), (371, 372, 362, 361), (372, 373, 363, 362), (367, 368, 358, 357), (363, 365, 355, 353), (356, 357, 347, 346), (366, 367, 357, 356), (362, 363, 353, 352), (368, 369, 359, 358), (375, 374, 364, 365), (358, 359, 349, 348), (365, 364, 354, 355), (370, 371, 361, 360), (378, 379, 369, 368), (360, 361, 351, 350), (369, 370, 360, 359), (374, 366, 356, 364), (385, 386, 378, 377), (376, 377, 367, 366), (384, 385, 377, 376), (386, 387, 379, 378), (381, 382, 372, 371), (380, 381, 371, 370), (392, 393, 394, 395), (388, 389, 381, 380), (393, 384, 376, 394), (383, 395, 375, 373), (379, 380, 370, 369), (389, 390, 382, 381), (395, 394, 374, 375), (390, 391, 383, 382), (377, 378, 368, 367), (391, 392, 395, 383), (394, 376, 366, 374), (387, 388, 380, 379), (382, 383, 373, 372), (397, 399, 398, 396), (399, 403, 402, 398), (403, 401, 400, 402), (401, 397, 396, 400), (396, 398, 402, 400), (401, 403, 399, 397), (415, 413, 460, 459), (456, 457, 450, 451), (406, 407, 409, 408), (409, 407, 463, 462), (454, 455, 452, 453), (408, 409, 411, 410), (423, 421, 456, 455), (460, 461, 446, 447), (410, 411, 413, 412), (413, 411, 461, 460), (457, 458, 449, 450), (412, 413, 415, 414), (417, 415, 459, 458), (461, 462, 445, 446), (414, 415, 417, 416), (434, 436, 480, 479), (458, 459, 448, 449), (416, 417, 419, 418), (459, 460, 447, 448), (455, 456, 451, 452), (418, 419, 421, 420), (443, 442, 440, 441), (440, 442, 483, 482), (420, 421, 423, 422), (421, 419, 457, 456), (424, 425, 407, 406), (422, 423, 425, 424), (419, 417, 458, 457), (476, 477, 470, 471), (406, 408, 410, 412, 414, 416, 418, 420, 422, 424), (411, 409, 462, 461), (462, 463, 444, 445), (407, 425, 454, 463), (445, 444, 453, 452, 451, 450, 449, 448, 447, 446), (463, 454, 453, 444), (425, 423, 455, 454), (474, 475, 472, 473), (441, 440, 438, 439), (426, 428, 476, 475), (480, 481, 466, 467), (439, 438, 436, 437), (436, 438, 481, 480), (477, 478, 469, 470), (437, 436, 434, 435), (432, 434, 479, 478), (481, 482, 465, 466), (435, 434, 432, 433), (478, 479, 468, 469), (433, 432, 430, 431), (479, 480, 467, 468), (475, 476, 471, 472), (431, 430, 428, 429), (429, 428, 426, 427), (428, 430, 477, 476), (405, 404, 442, 443), (427, 426, 404, 405), (430, 432, 478, 477), (443, 441, 439, 437, 435, 433, 431, 429, 427, 405), (438, 440, 482, 481), (482, 483, 464, 465), (442, 404, 474, 483), (465, 464, 473, 472, 471, 470, 469, 468, 467, 466), (483, 474, 473, 464), (404, 426, 475, 474), (494, 496, 520, 519), (503, 502, 500, 501), (500, 502, 523, 522), (516, 517, 510, 511), (514, 515, 512, 513), (501, 500, 498, 499), (486, 488, 516, 515), (520, 521, 506, 507), (499, 498, 496, 497), (496, 498, 521, 520), (517, 518, 509, 510), (497, 496, 494, 495), (492, 494, 519, 518), (521, 522, 505, 506), (495, 494, 492, 493), (518, 519, 508, 509), (493, 492, 490, 491), (519, 520, 507, 508), (515, 516, 511, 512), (491, 490, 488, 489), (489, 488, 486, 487), (488, 490, 517, 516), (485, 484, 502, 503), (487, 486, 484, 485), (490, 492, 518, 517), (503, 501, 499, 497, 495, 493, 491, 489, 487, 485), (498, 500, 522, 521), (522, 523, 504, 505), (502, 484, 514, 523), (505, 504, 513, 512, 511, 510, 509, 508, 507, 506), (523, 514, 513, 504), (484, 486, 515, 514), (551, 527, 526, 552), (527, 531, 530, 526), (529, 528, 532, 533), (529, 525, 524, 528), (552, 526, 530, 599), (568, 531, 527, 551), (615, 533, 633, 634), (599, 530, 534, 631), (583, 529, 533, 615), (530, 531, 535, 534), (531, 568, 600, 535), (568, 569, 601, 600), (569, 570, 602, 601), (570, 571, 603, 602), (571, 572, 604, 603), (572, 573, 605, 604), (573, 574, 606, 605), (574, 575, 607, 606), (575, 576, 608, 607), (576, 577, 609, 608), (577, 578, 610, 609), (578, 579, 611, 610), (579, 580, 612, 611), (580, 581, 613, 612), (581, 582, 614, 613), (582, 583, 615, 614), (528, 584, 616, 532), (584, 585, 617, 616), (585, 586, 618, 617), (586, 587, 619, 618), (587, 588, 620, 619), (588, 589, 621, 620), (589, 590, 622, 621), (590, 591, 623, 622), (591, 592, 624, 623), (592, 593, 625, 624), (593, 594, 626, 625), (594, 595, 627, 626), (595, 596, 628, 627), (596, 597, 629, 628), (597, 598, 630, 629), (598, 599, 631, 630), (631, 534, 664, 667), (600, 601, 630, 631), (630, 601, 660, 663), (602, 603, 628, 629), (628, 603, 656, 659), (604, 605, 626, 627), (626, 605, 652, 655), (606, 607, 624, 625), (607, 608, 649, 648), (608, 609, 622, 623), (609, 610, 645, 644), (610, 611, 620, 621), (611, 612, 641, 640), (612, 613, 618, 619), (613, 614, 637, 636), (614, 615, 616, 617), (529, 583, 536, 525), (583, 582, 537, 536), (582, 581, 538, 537), (581, 580, 539, 538), (580, 579, 540, 539), (579, 578, 541, 540), (578, 577, 542, 541), (577, 576, 543, 542), (576, 575, 544, 543), (575, 574, 545, 544), (574, 573, 546, 545), (573, 572, 547, 546), (572, 571, 548, 547), (571, 570, 549, 548), (570, 569, 550, 549), (569, 568, 551, 550), (524, 567, 584, 528), (567, 566, 585, 584), (566, 565, 586, 585), (565, 564, 587, 586), (564, 563, 588, 587), (563, 562, 589, 588), (562, 561, 590, 589), (561, 560, 591, 590), (560, 559, 592, 591), (559, 558, 593, 592), (558, 557, 594, 593), (557, 556, 595, 594), (556, 555, 596, 595), (555, 554, 597, 596), (554, 553, 598, 597), (553, 552, 599, 598), (525, 536, 567, 524), (536, 537, 566, 567), (537, 538, 565, 566), (538, 539, 564, 565), (539, 540, 563, 564), (540, 541, 562, 563), (541, 542, 561, 562), (542, 543, 560, 561), (543, 544, 559, 560), (544, 545, 558, 559), (545, 546, 557, 558), (546, 547, 556, 557), (547, 548, 555, 556), (548, 549, 554, 555), (549, 550, 553, 554), (550, 551, 552, 553), (634, 633, 632, 635), (616, 615, 634, 635), (533, 532, 632, 633), (532, 616, 635, 632), (636, 637, 638, 639), (614, 617, 638, 637), (618, 613, 636, 639), (617, 618, 639, 638), (640, 641, 642, 643), (612, 619, 642, 641), (619, 620, 643, 642), (620, 611, 640, 643), (644, 645, 646, 647), (610, 621, 646, 645), (621, 622, 647, 646), (622, 609, 644, 647), (648, 649, 650, 651), (608, 623, 650, 649), (623, 624, 651, 650), (624, 607, 648, 651), (652, 653, 654, 655), (605, 606, 653, 652), (625, 626, 655, 654), (606, 625, 654, 653), (656, 657, 658, 659), (627, 628, 659, 658), (603, 604, 657, 656), (604, 627, 658, 657), (660, 661, 662, 663), (629, 630, 663, 662), (601, 602, 661, 660), (602, 629, 662, 661), (665, 666, 667, 664), (535, 600, 666, 665), (600, 631, 667, 666), (534, 535, 665, 664), (669, 668, 677, 676, 675, 674, 673, 672, 671, 670), (679, 678, 687, 686, 685, 684, 683, 682, 681, 680), (689, 688, 697, 696, 695, 694, 693, 692, 691, 690)])
me_cube.polygons.foreach_set('material_index', [0, 0, 0, 0, 0, 0, 0, 0, 0, 0, 0, 0, 0, 0, 3, 3, 3, 3, 3, 3, 3, 3, 3, 3, 3, 3, 3, 3, 3, 3, 3, 3, 3, 3, 3, 3, 3, 3, 3, 3, 3, 3, 3, 3, 3, 3, 3, 3, 3, 3, 3, 3, 3, 3, 3, 3, 3, 3, 3, 3, 3, 3, 3, 3, 3, 3, 3, 3, 3, 3, 3, 3, 3, 3, 3, 3, 3, 3, 3, 3, 3, 3, 3, 3, 3, 3, 3, 3, 3, 3, 3, 3, 3, 3, 3, 3, 3, 3, 3, 3, 3, 3, 3, 3, 3, 3, 3, 3, 3, 3, 3, 3, 3, 3, 3, 3, 3, 3, 3, 3, 3, 3, 3, 3, 3, 3, 3, 3, 3, 3, 3, 3, 3, 3, 3, 3, 3, 3, 3, 3, 3, 3, 3, 3, 3, 3, 3, 3, 3, 3, 3, 3, 3, 3, 3, 3, 3, 3, 3, 3, 3, 3, 3, 3, 3, 3, 3, 3, 3, 3, 3, 3, 3, 3, 3, 3, 3, 3, 3, 3, 3, 3, 3, 3, 3, 3, 3, 3, 3, 3, 3, 3, 3, 3, 3, 3, 3, 3, 3, 3, 3, 3, 3, 3, 3, 3, 3, 3, 3, 3, 3, 3, 3, 3, 3, 3, 3, 3, 3, 3, 3, 3, 3, 3, 3, 3, 3, 3, 3, 3, 3, 3, 3, 3, 3, 3, 3, 3, 3, 3, 3, 3, 3, 3, 3, 3, 3, 3, 3, 3, 3, 3, 3, 3, 3, 3, 3, 3, 3, 3, 3, 3, 3, 3, 3, 3, 3, 3, 3, 3, 3, 3, 3, 3, 3, 3, 3, 3, 3, 3, 3, 3, 3, 3, 3, 3, 3, 3, 3, 3, 3, 3, 3, 3, 3, 3, 3, 3, 3, 3, 3, 3, 3, 3, 3, 3, 3, 3, 3, 3, 3, 3, 3, 3, 3, 3, 4, 4, 4, 4, 4, 4, 1, 1, 1, 1, 1, 1, 1, 1, 1, 1, 1, 1, 1, 1, 1, 1, 1, 1, 1, 1, 1, 1, 1, 1, 1, 1, 1, 1, 1, 1, 1, 1, 1, 5, 1, 1, 1, 1, 1, 1, 1, 1, 1, 1, 1, 1, 1, 1, 1, 1, 1, 1, 1, 1, 1, 1, 1, 1, 1, 1, 1, 5, 1, 1, 1, 1, 1, 1, 1, 1, 1, 1, 1, 1, 1, 1, 1, 1, 1, 1, 1, 1, 1, 1, 1, 1, 1, 1, 1, 1, 1, 1, 1, 5, 1, 1, 2, 2, 2, 2, 2, 2, 2, 2, 2, 2, 2, 2, 2, 2, 2, 2, 2, 2, 2, 2, 2, 2, 2, 2, 2, 2, 2, 2, 2, 2, 2, 2, 2, 2, 2, 2, 2, 2, 2, 2, 2, 2, 2, 2, 2, 2, 2, 2, 2, 2, 2, 2, 2, 2, 2, 2, 2, 2, 2, 2, 2, 2, 2, 2, 2, 2, 2, 2, 2, 2, 2, 2, 2, 2, 2, 2, 2, 2, 2, 2, 2, 2, 2, 2, 2, 2, 2, 2, 2, 2, 2, 2, 2, 2, 2, 2, 2, 2, 2, 2, 2, 2, 2, 2, 2, 2, 2, 2, 2, 2, 2, 2, 2, 2, 2, 2, 2, 2, 2, 2, 2, 2, 2, 2, 2, 2, 2, 2, 2, 2, 2, 2, 2, 2, 2, 2, 2, 2, 2, 2, 2, 2, 6, 6, 6])
me_cube.materials.append(mat_base)
me_cube.materials.append(mat_gauges)
me_cube.materials.append(mat_grill)
me_cube.materials.append(mat_pipes)
me_cube.materials.append(mat_screen)
me_cube.materials.append(mat_gaugeglasses)
me_cube.materials.append(mat_gaugeglasses4real)
me_cube.use_remesh_preserve_volume = False
me_cube.use_remesh_preserve_attributes = False
me_cube.use_mirror_vertex_groups = False
me_cube.update()

# ---- objects
ob_point = bpy.data.objects.new('Point', light_point)
ob_cube = bpy.data.objects.new('Cube', me_cube)
ob_lamp = bpy.data.objects.new('Lamp', light_lamp)
ob_camera = bpy.data.objects.new('Camera', cam_camera)

# ---- transforms, parenting, visibility, modifiers, constraints
ob_point.location = (4.005, -1.995, 2.998)
ob_point.lineart.crease_threshold = 0.0
ob_cube.location = (0.0, 0.0, 0.0)
ob_cube.lock_rotations_4d = False
ob_cube.empty_display_type = 'ARROWS'
ob_cube.lineart.crease_threshold = 0.0
_vg = ob_cube.vertex_groups.new(name='Base')
_vg = ob_cube.vertex_groups.new(name='Gauges')
_vg = ob_cube.vertex_groups.new(name='Gauge1')
_vg = ob_cube.vertex_groups.new(name='Gauge2')
_vg = ob_cube.vertex_groups.new(name='Gauge3')
_vg = ob_cube.vertex_groups.new(name='GaugeGlasses')
_vg = ob_cube.vertex_groups.new(name='GaugeGlasses4Real')
_vg = ob_cube.vertex_groups.new(name='Grill')
_vg = ob_cube.vertex_groups.new(name='Pipes')
_vg = ob_cube.vertex_groups.new(name='Pipe1')
_vg = ob_cube.vertex_groups.new(name='Pipe2')
_vg = ob_cube.vertex_groups.new(name='Pipe3')
_vg = ob_cube.vertex_groups.new(name='Pipe4')
_vg = ob_cube.vertex_groups.new(name='Pipe5')
_vg = ob_cube.vertex_groups.new(name='Pipe6')
_vg = ob_cube.vertex_groups.new(name='Screen')
_vg = ob_cube.vertex_groups.new(name='Smoke')
_vg = ob_cube.vertex_groups.new(name='SmokeBig')
_vg = ob_cube.vertex_groups.new(name='SmokeSmall')
ob_lamp.location = (4.076, 1.005, 5.904)
ob_lamp.rotation_euler = (0.6503, 0.05522, 1.866)
ob_lamp.lock_rotations_4d = False
ob_lamp.empty_display_type = 'ARROWS'
ob_lamp.color = (0.0, 0.0, 0.0, 0.0)
ob_lamp.lineart.crease_threshold = 0.0
ob_camera.location = (7.481, -6.508, 5.344)
ob_camera.rotation_euler = (1.109, 0.01082, 0.8149)
ob_camera.lock_rotations_4d = False
ob_camera.empty_display_type = 'ARROWS'
ob_camera.color = (0.0, 0.0, 0.0, 0.0)
ob_camera.display_type = 'WIRE'
ob_camera.lineart.crease_threshold = 0.0

# ---- collection membership
col_collection_1.objects.link(ob_point)
col_collection_1.objects.link(ob_cube)
col_collection_1.objects.link(ob_lamp)
col_collection_1.objects.link(ob_camera)

# ---- scene / render settings (as saved in the file)
scene.camera = ob_camera
scene.frame_start = 1; scene.frame_end = 250; scene.frame_set(1)
scene.render.engine = 'CYCLES'
scene.render.resolution_percentage = 50
scene.render.dither_intensity = 0.0
scene.cycles.use_denoising = False
scene.cycles.samples = 10
scene.cycles.sampling_pattern = 'TABULATED_SOBOL'
scene.cycles.light_sampling_threshold = 0.0
scene.cycles.use_adaptive_sampling = False
scene.cycles.use_light_tree = False
scene.cycles.blur_glossy = 0.0
scene.cycles.pixel_filter_type = 'GAUSSIAN'
scene.cycles.sample_clamp_indirect = 0.0
scene.view_settings.view_transform = 'Standard'
bpy.context.view_layer.update()
